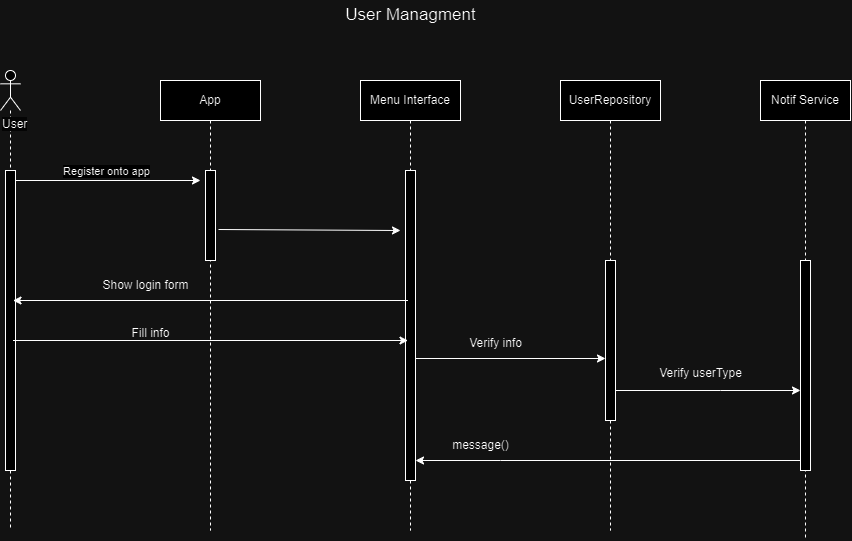

The diagram above was exported from draw.io. Its source (the exported page's mxGraphModel, read from the mxfile embedded in the PNG):
<mxGraphModel dx="878" dy="610" grid="1" gridSize="10" guides="1" tooltips="1" connect="1" arrows="1" fold="1" page="1" pageScale="1" pageWidth="850" pageHeight="1100" math="0" shadow="0">
  <root>
    <mxCell id="0" />
    <mxCell id="1" parent="0" />
    <mxCell id="_YDIDQBJ9CvPSQgtk7OC-9" style="edgeStyle=orthogonalEdgeStyle;rounded=0;orthogonalLoop=1;jettySize=auto;html=1;curved=0;" parent="1" edge="1">
      <mxGeometry relative="1" as="geometry">
        <mxPoint x="9.25" y="189.9999999999999" as="sourcePoint" />
        <mxPoint x="200" y="190" as="targetPoint" />
      </mxGeometry>
    </mxCell>
    <mxCell id="_YDIDQBJ9CvPSQgtk7OC-10" value="Register onto app" style="edgeLabel;html=1;align=center;verticalAlign=middle;resizable=0;points=[];" parent="_YDIDQBJ9CvPSQgtk7OC-9" connectable="0" vertex="1">
      <mxGeometry x="0.0513" relative="1" as="geometry">
        <mxPoint x="-4" y="-10" as="offset" />
      </mxGeometry>
    </mxCell>
    <mxCell id="_YDIDQBJ9CvPSQgtk7OC-11" style="rounded=0;orthogonalLoop=1;jettySize=auto;html=1;" parent="1" edge="1">
      <mxGeometry relative="1" as="geometry">
        <mxPoint x="218" y="239" as="sourcePoint" />
        <mxPoint x="400" y="240" as="targetPoint" />
      </mxGeometry>
    </mxCell>
    <mxCell id="_YDIDQBJ9CvPSQgtk7OC-2" value="App" style="shape=umlLifeline;perimeter=lifelinePerimeter;whiteSpace=wrap;html=1;container=1;dropTarget=0;collapsible=0;recursiveResize=0;outlineConnect=0;portConstraint=eastwest;newEdgeStyle={&quot;curved&quot;:0,&quot;rounded&quot;:0};" parent="1" vertex="1">
      <mxGeometry x="160" y="90" width="100" height="450" as="geometry" />
    </mxCell>
    <mxCell id="2iwY0OV_0GCIZGJIdpqs-5" value="" style="html=1;points=[[0,0,0,0,5],[0,1,0,0,-5],[1,0,0,0,5],[1,1,0,0,-5]];perimeter=orthogonalPerimeter;outlineConnect=0;targetShapes=umlLifeline;portConstraint=eastwest;newEdgeStyle={&quot;curved&quot;:0,&quot;rounded&quot;:0};" vertex="1" parent="_YDIDQBJ9CvPSQgtk7OC-2">
      <mxGeometry x="45" y="90" width="10" height="90" as="geometry" />
    </mxCell>
    <mxCell id="_YDIDQBJ9CvPSQgtk7OC-3" value="Menu Interface" style="shape=umlLifeline;perimeter=lifelinePerimeter;whiteSpace=wrap;html=1;container=1;dropTarget=0;collapsible=0;recursiveResize=0;outlineConnect=0;portConstraint=eastwest;newEdgeStyle={&quot;curved&quot;:0,&quot;rounded&quot;:0};" parent="1" vertex="1">
      <mxGeometry x="360" y="90" width="100" height="450" as="geometry" />
    </mxCell>
    <mxCell id="2iwY0OV_0GCIZGJIdpqs-6" value="" style="html=1;points=[[0,0,0,0,5],[0,1,0,0,-5],[1,0,0,0,5],[1,1,0,0,-5]];perimeter=orthogonalPerimeter;outlineConnect=0;targetShapes=umlLifeline;portConstraint=eastwest;newEdgeStyle={&quot;curved&quot;:0,&quot;rounded&quot;:0};" vertex="1" parent="_YDIDQBJ9CvPSQgtk7OC-3">
      <mxGeometry x="45" y="90" width="10" height="310" as="geometry" />
    </mxCell>
    <mxCell id="_YDIDQBJ9CvPSQgtk7OC-4" value="UserRepository" style="shape=umlLifeline;perimeter=lifelinePerimeter;whiteSpace=wrap;html=1;container=1;dropTarget=0;collapsible=0;recursiveResize=0;outlineConnect=0;portConstraint=eastwest;newEdgeStyle={&quot;curved&quot;:0,&quot;rounded&quot;:0};" parent="1" vertex="1">
      <mxGeometry x="560" y="90" width="100" height="450" as="geometry" />
    </mxCell>
    <mxCell id="2iwY0OV_0GCIZGJIdpqs-14" value="" style="html=1;points=[[0,0,0,0,5],[0,1,0,0,-5],[1,0,0,0,5],[1,1,0,0,-5]];perimeter=orthogonalPerimeter;outlineConnect=0;targetShapes=umlLifeline;portConstraint=eastwest;newEdgeStyle={&quot;curved&quot;:0,&quot;rounded&quot;:0};" vertex="1" parent="_YDIDQBJ9CvPSQgtk7OC-4">
      <mxGeometry x="45" y="180" width="10" height="160" as="geometry" />
    </mxCell>
    <mxCell id="_YDIDQBJ9CvPSQgtk7OC-5" value="Notif Service" style="shape=umlLifeline;perimeter=lifelinePerimeter;whiteSpace=wrap;html=1;container=1;dropTarget=0;collapsible=0;recursiveResize=0;outlineConnect=0;portConstraint=eastwest;newEdgeStyle={&quot;curved&quot;:0,&quot;rounded&quot;:0};" parent="1" vertex="1">
      <mxGeometry x="760" y="90" width="90" height="460" as="geometry" />
    </mxCell>
    <mxCell id="2iwY0OV_0GCIZGJIdpqs-17" value="" style="html=1;points=[[0,0,0,0,5],[0,1,0,0,-5],[1,0,0,0,5],[1,1,0,0,-5]];perimeter=orthogonalPerimeter;outlineConnect=0;targetShapes=umlLifeline;portConstraint=eastwest;newEdgeStyle={&quot;curved&quot;:0,&quot;rounded&quot;:0};" vertex="1" parent="_YDIDQBJ9CvPSQgtk7OC-5">
      <mxGeometry x="40" y="180" width="10" height="210" as="geometry" />
    </mxCell>
    <mxCell id="2iwY0OV_0GCIZGJIdpqs-2" value="" style="shape=umlLifeline;perimeter=lifelinePerimeter;whiteSpace=wrap;html=1;container=1;dropTarget=0;collapsible=0;recursiveResize=0;outlineConnect=0;portConstraint=eastwest;newEdgeStyle={&quot;curved&quot;:0,&quot;rounded&quot;:0};participant=umlActor;" vertex="1" parent="1">
      <mxGeometry y="80" width="20" height="460" as="geometry" />
    </mxCell>
    <mxCell id="2iwY0OV_0GCIZGJIdpqs-4" value="" style="html=1;points=[[0,0,0,0,5],[0,1,0,0,-5],[1,0,0,0,5],[1,1,0,0,-5]];perimeter=orthogonalPerimeter;outlineConnect=0;targetShapes=umlLifeline;portConstraint=eastwest;newEdgeStyle={&quot;curved&quot;:0,&quot;rounded&quot;:0};" vertex="1" parent="2iwY0OV_0GCIZGJIdpqs-2">
      <mxGeometry x="5" y="100" width="10" height="300" as="geometry" />
    </mxCell>
    <mxCell id="2iwY0OV_0GCIZGJIdpqs-3" value="&lt;span style=&quot;color: rgb(0, 0, 0); font-family: Helvetica; font-size: 12px; font-style: normal; font-variant-ligatures: normal; font-variant-caps: normal; font-weight: 400; letter-spacing: normal; orphans: 2; text-align: center; text-indent: 0px; text-transform: none; widows: 2; word-spacing: 0px; -webkit-text-stroke-width: 0px; white-space: normal; background-color: rgb(251, 251, 251); text-decoration-thickness: initial; text-decoration-style: initial; text-decoration-color: initial; display: inline !important; float: none;&quot;&gt;User&lt;/span&gt;" style="text;whiteSpace=wrap;html=1;" vertex="1" parent="1">
      <mxGeometry y="120" width="60" height="40" as="geometry" />
    </mxCell>
    <mxCell id="2iwY0OV_0GCIZGJIdpqs-7" style="edgeStyle=orthogonalEdgeStyle;rounded=0;orthogonalLoop=1;jettySize=auto;html=1;curved=0;" edge="1" parent="1">
      <mxGeometry relative="1" as="geometry">
        <mxPoint x="12.5" y="310" as="targetPoint" />
        <mxPoint x="407.5" y="310.0044827586207" as="sourcePoint" />
      </mxGeometry>
    </mxCell>
    <mxCell id="2iwY0OV_0GCIZGJIdpqs-8" value="Show login form" style="text;html=1;align=center;verticalAlign=middle;resizable=0;points=[];autosize=1;strokeColor=none;fillColor=none;" vertex="1" parent="1">
      <mxGeometry x="90" y="280" width="110" height="30" as="geometry" />
    </mxCell>
    <mxCell id="2iwY0OV_0GCIZGJIdpqs-11" style="edgeStyle=orthogonalEdgeStyle;rounded=0;orthogonalLoop=1;jettySize=auto;html=1;curved=0;endArrow=none;endFill=0;startArrow=classic;startFill=1;" edge="1" parent="1">
      <mxGeometry relative="1" as="geometry">
        <mxPoint x="12.5" y="350" as="targetPoint" />
        <mxPoint x="407.5" y="350.0044827586207" as="sourcePoint" />
      </mxGeometry>
    </mxCell>
    <mxCell id="2iwY0OV_0GCIZGJIdpqs-12" value="Fill info" style="text;html=1;align=center;verticalAlign=middle;resizable=0;points=[];autosize=1;strokeColor=none;fillColor=none;" vertex="1" parent="1">
      <mxGeometry x="120" y="328" width="60" height="30" as="geometry" />
    </mxCell>
    <mxCell id="2iwY0OV_0GCIZGJIdpqs-13" style="rounded=0;orthogonalLoop=1;jettySize=auto;html=1;" edge="1" parent="1" target="2iwY0OV_0GCIZGJIdpqs-14">
      <mxGeometry relative="1" as="geometry">
        <mxPoint x="605" y="358" as="targetPoint" />
        <mxPoint x="415" y="368" as="sourcePoint" />
      </mxGeometry>
    </mxCell>
    <mxCell id="2iwY0OV_0GCIZGJIdpqs-15" value="Verify info" style="text;html=1;align=center;verticalAlign=middle;resizable=0;points=[];autosize=1;strokeColor=none;fillColor=none;" vertex="1" parent="1">
      <mxGeometry x="455" y="338" width="80" height="30" as="geometry" />
    </mxCell>
    <mxCell id="2iwY0OV_0GCIZGJIdpqs-18" style="edgeStyle=orthogonalEdgeStyle;rounded=0;orthogonalLoop=1;jettySize=auto;html=1;curved=0;" edge="1" parent="1" source="2iwY0OV_0GCIZGJIdpqs-14" target="2iwY0OV_0GCIZGJIdpqs-17">
      <mxGeometry relative="1" as="geometry">
        <Array as="points">
          <mxPoint x="720" y="400" />
          <mxPoint x="720" y="400" />
        </Array>
      </mxGeometry>
    </mxCell>
    <mxCell id="2iwY0OV_0GCIZGJIdpqs-19" value="Verify userType" style="text;html=1;align=center;verticalAlign=middle;resizable=0;points=[];autosize=1;strokeColor=none;fillColor=none;" vertex="1" parent="1">
      <mxGeometry x="645" y="368" width="110" height="30" as="geometry" />
    </mxCell>
    <mxCell id="2iwY0OV_0GCIZGJIdpqs-21" value="message()" style="text;html=1;align=center;verticalAlign=middle;resizable=0;points=[];autosize=1;strokeColor=none;fillColor=none;" vertex="1" parent="1">
      <mxGeometry x="440" y="440" width="80" height="30" as="geometry" />
    </mxCell>
    <mxCell id="2iwY0OV_0GCIZGJIdpqs-20" style="edgeStyle=orthogonalEdgeStyle;rounded=0;orthogonalLoop=1;jettySize=auto;html=1;curved=0;" edge="1" parent="1" source="2iwY0OV_0GCIZGJIdpqs-17" target="2iwY0OV_0GCIZGJIdpqs-6">
      <mxGeometry relative="1" as="geometry">
        <mxPoint x="550" y="560" as="targetPoint" />
        <Array as="points">
          <mxPoint x="500" y="470" />
          <mxPoint x="500" y="470" />
        </Array>
      </mxGeometry>
    </mxCell>
    <mxCell id="2iwY0OV_0GCIZGJIdpqs-24" value="User Managment" style="text;html=1;align=center;verticalAlign=middle;resizable=0;points=[];autosize=1;strokeColor=none;fillColor=none;fontSize=17;" vertex="1" parent="1">
      <mxGeometry x="335" y="10" width="150" height="30" as="geometry" />
    </mxCell>
  </root>
</mxGraphModel>